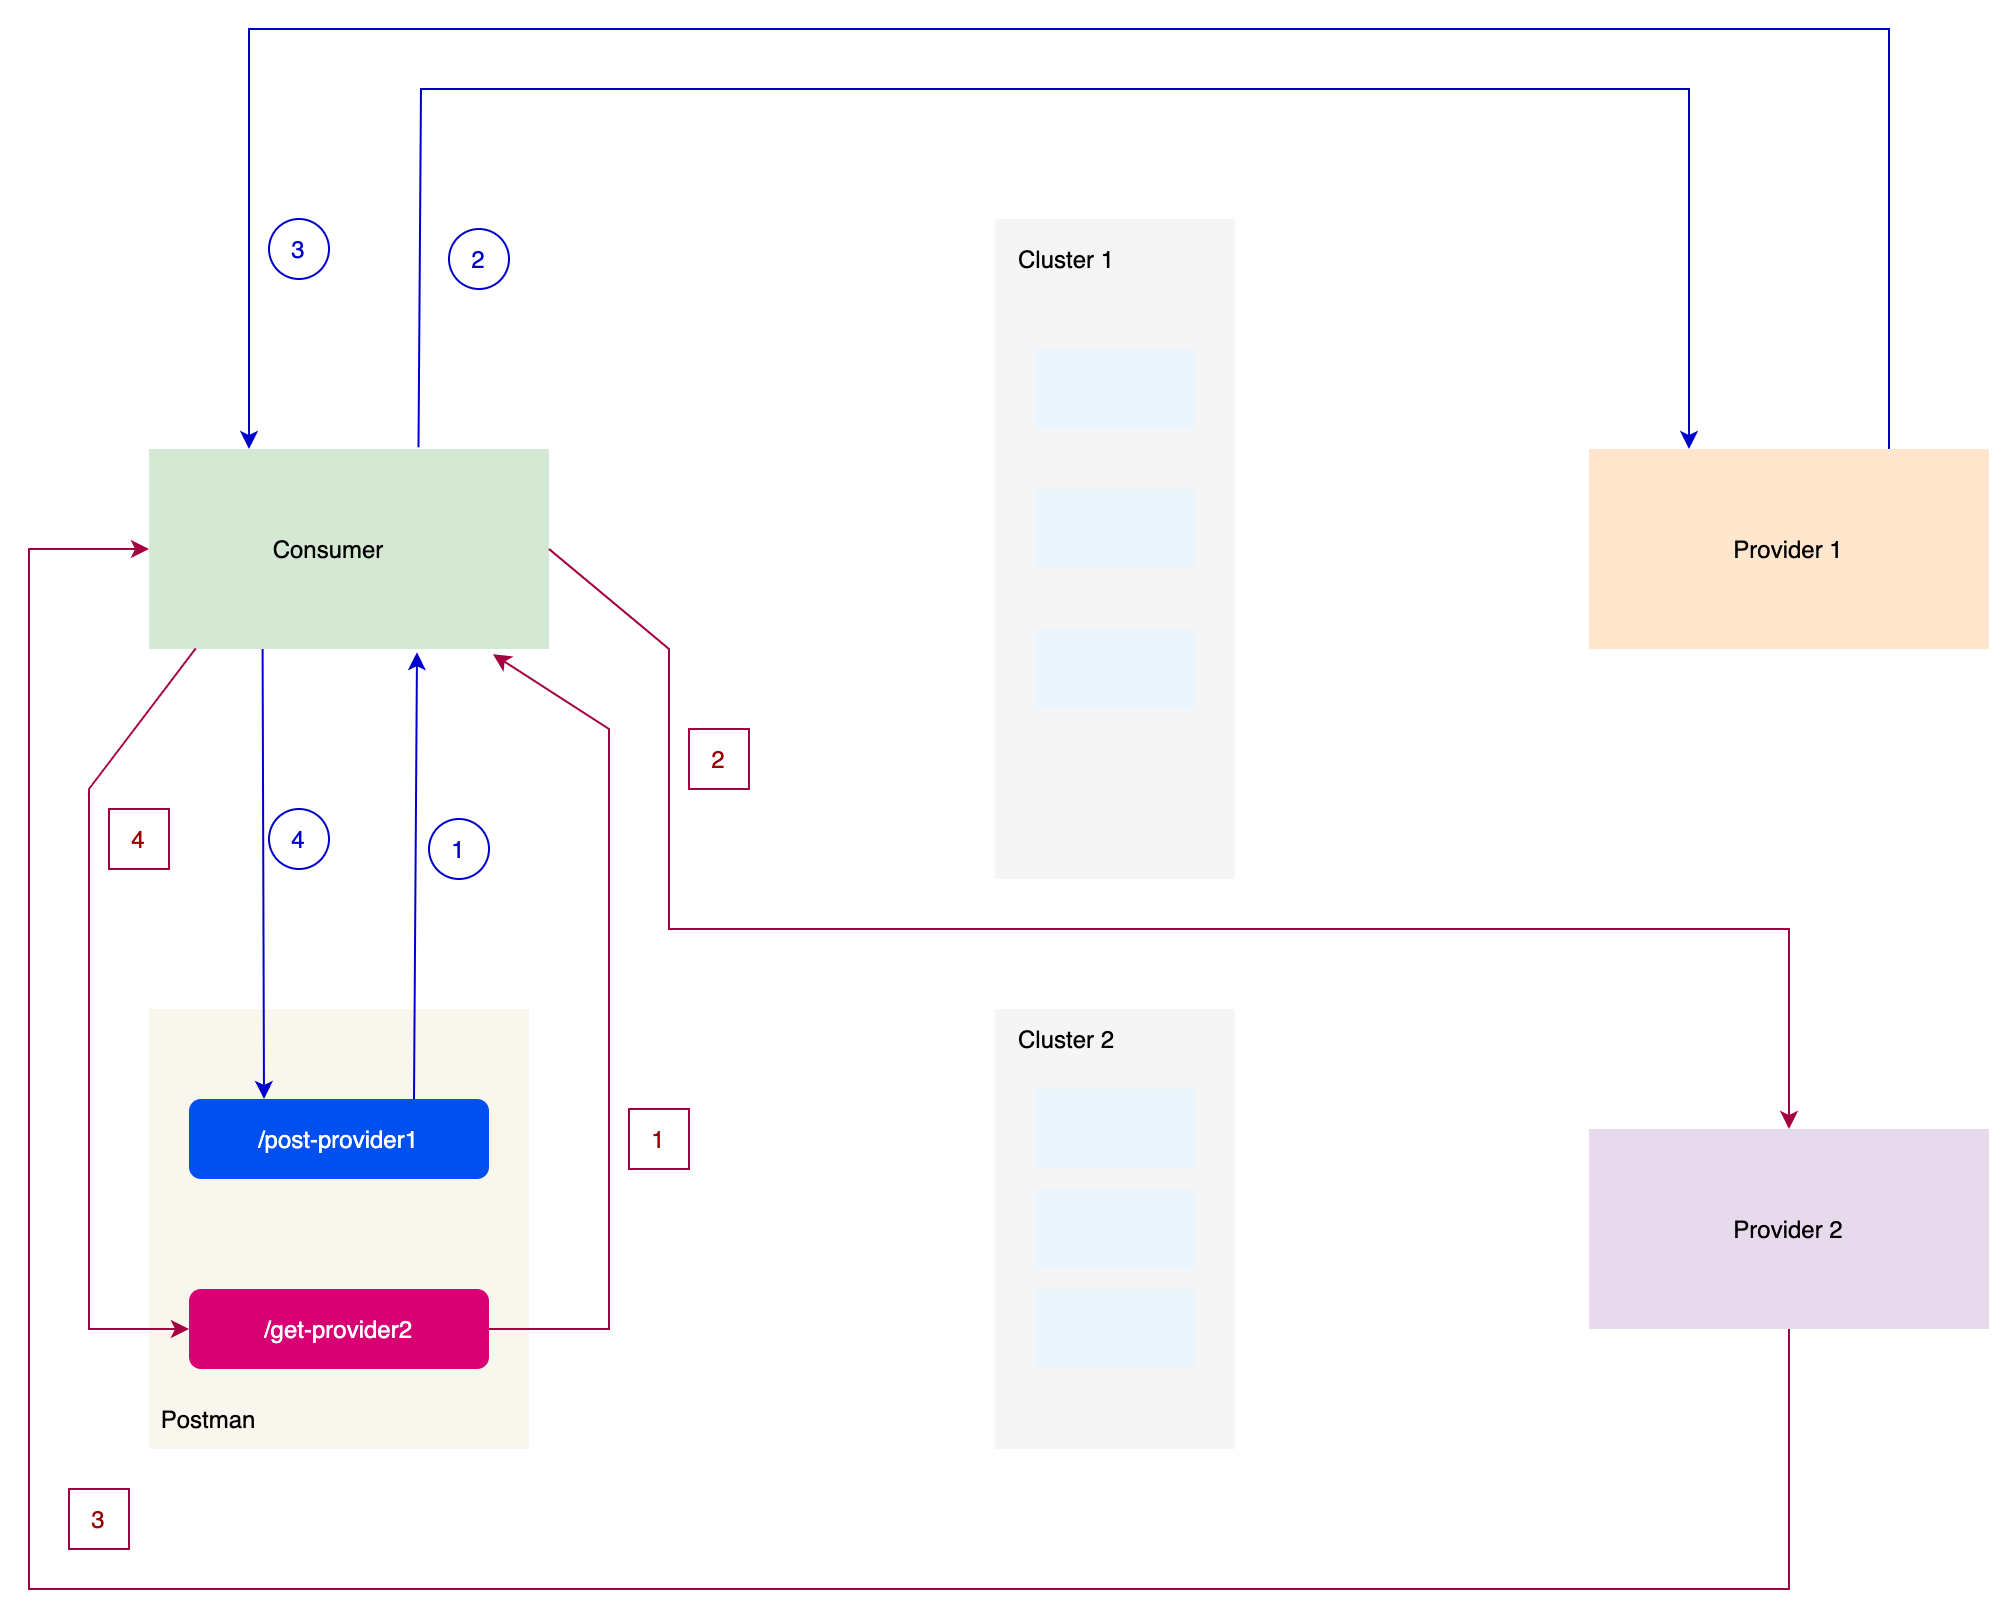

The diagram above was exported from draw.io. Its source (the exported page's mxGraphModel, read from the mxfile embedded in the PNG):
<mxGraphModel dx="2233" dy="728" grid="1" gridSize="10" guides="1" tooltips="1" connect="1" arrows="1" fold="1" page="1" pageScale="1" pageWidth="827" pageHeight="1169" math="0" shadow="0">
  <root>
    <mxCell id="0" />
    <mxCell id="1" parent="0" />
    <mxCell id="X7qGMK9cB8R1yC2NZc6N-1" value="" style="rounded=0;whiteSpace=wrap;html=1;fillColor=#ffe6cc;strokeColor=none;" parent="1" vertex="1">
      <mxGeometry x="660" y="430" width="200" height="100" as="geometry" />
    </mxCell>
    <mxCell id="X7qGMK9cB8R1yC2NZc6N-3" value="" style="rounded=0;whiteSpace=wrap;html=1;fillColor=#f5f5f5;strokeColor=none;fontColor=#333333;" parent="1" vertex="1">
      <mxGeometry x="363" y="315" width="120" height="330" as="geometry" />
    </mxCell>
    <mxCell id="X7qGMK9cB8R1yC2NZc6N-4" value="" style="rounded=0;whiteSpace=wrap;html=1;fillColor=#EAF5FC;strokeColor=none;fontColor=#333333;" parent="1" vertex="1">
      <mxGeometry x="383" y="380" width="80" height="40" as="geometry" />
    </mxCell>
    <mxCell id="X7qGMK9cB8R1yC2NZc6N-5" value="" style="rounded=0;whiteSpace=wrap;html=1;fillColor=#EAF5FC;strokeColor=none;" parent="1" vertex="1">
      <mxGeometry x="383" y="450" width="80" height="40" as="geometry" />
    </mxCell>
    <mxCell id="X7qGMK9cB8R1yC2NZc6N-6" value="" style="rounded=0;whiteSpace=wrap;html=1;fillColor=#EAF5FC;strokeColor=none;" parent="1" vertex="1">
      <mxGeometry x="383" y="520" width="80" height="40" as="geometry" />
    </mxCell>
    <mxCell id="X7qGMK9cB8R1yC2NZc6N-7" value="Cluster 1" style="text;html=1;strokeColor=none;fillColor=none;align=center;verticalAlign=middle;whiteSpace=wrap;rounded=0;" parent="1" vertex="1">
      <mxGeometry x="369" y="320" width="60" height="30" as="geometry" />
    </mxCell>
    <mxCell id="X7qGMK9cB8R1yC2NZc6N-8" value="Provider 1" style="text;html=1;strokeColor=none;fillColor=none;align=center;verticalAlign=middle;whiteSpace=wrap;rounded=0;" parent="1" vertex="1">
      <mxGeometry x="730" y="465" width="60" height="30" as="geometry" />
    </mxCell>
    <mxCell id="X7qGMK9cB8R1yC2NZc6N-9" value="" style="rounded=0;whiteSpace=wrap;html=1;fillColor=#d5e8d4;strokeColor=none;" parent="1" vertex="1">
      <mxGeometry x="-60" y="430" width="200" height="100" as="geometry" />
    </mxCell>
    <mxCell id="X7qGMK9cB8R1yC2NZc6N-11" value="Consumer" style="text;html=1;strokeColor=none;fillColor=none;align=center;verticalAlign=middle;whiteSpace=wrap;rounded=0;" parent="1" vertex="1">
      <mxGeometry y="465" width="60" height="30" as="geometry" />
    </mxCell>
    <mxCell id="1PCaNUX1M2OfLm39Njzx-7" value="" style="rounded=0;whiteSpace=wrap;html=1;fillColor=#E8DAED;strokeColor=none;" parent="1" vertex="1">
      <mxGeometry x="660" y="770" width="200" height="100" as="geometry" />
    </mxCell>
    <mxCell id="1PCaNUX1M2OfLm39Njzx-9" value="Provider 2" style="text;html=1;strokeColor=none;fillColor=none;align=center;verticalAlign=middle;whiteSpace=wrap;rounded=0;" parent="1" vertex="1">
      <mxGeometry x="730" y="805" width="60" height="30" as="geometry" />
    </mxCell>
    <mxCell id="1PCaNUX1M2OfLm39Njzx-10" value="" style="rounded=0;whiteSpace=wrap;html=1;fillColor=#f5f5f5;strokeColor=none;fontColor=#333333;" parent="1" vertex="1">
      <mxGeometry x="363" y="710" width="120" height="220" as="geometry" />
    </mxCell>
    <mxCell id="1PCaNUX1M2OfLm39Njzx-11" value="" style="rounded=0;whiteSpace=wrap;html=1;fillColor=#EAF5FC;strokeColor=none;" parent="1" vertex="1">
      <mxGeometry x="383" y="750" width="80" height="40" as="geometry" />
    </mxCell>
    <mxCell id="1PCaNUX1M2OfLm39Njzx-12" value="" style="rounded=0;whiteSpace=wrap;html=1;fillColor=#EAF5FC;strokeColor=none;" parent="1" vertex="1">
      <mxGeometry x="383" y="800" width="80" height="40" as="geometry" />
    </mxCell>
    <mxCell id="1PCaNUX1M2OfLm39Njzx-13" value="" style="rounded=0;whiteSpace=wrap;html=1;fillColor=#EAF5FC;strokeColor=none;" parent="1" vertex="1">
      <mxGeometry x="383" y="850" width="80" height="40" as="geometry" />
    </mxCell>
    <mxCell id="1PCaNUX1M2OfLm39Njzx-14" value="Cluster 2" style="text;html=1;strokeColor=none;fillColor=none;align=center;verticalAlign=middle;whiteSpace=wrap;rounded=0;" parent="1" vertex="1">
      <mxGeometry x="369" y="710" width="60" height="30" as="geometry" />
    </mxCell>
    <mxCell id="_k_aqhZ8qPjCXraRc2PL-33" value="" style="rounded=0;whiteSpace=wrap;html=1;strokeColor=none;fillColor=#f9f7ed;" parent="1" vertex="1">
      <mxGeometry x="-60" y="710" width="190" height="220" as="geometry" />
    </mxCell>
    <mxCell id="_k_aqhZ8qPjCXraRc2PL-34" value="Postman" style="text;html=1;strokeColor=none;fillColor=none;align=center;verticalAlign=middle;whiteSpace=wrap;rounded=0;fontColor=#000000;" parent="1" vertex="1">
      <mxGeometry x="-60" y="900" width="60" height="30" as="geometry" />
    </mxCell>
    <mxCell id="_k_aqhZ8qPjCXraRc2PL-35" value="&lt;span style=&quot;text-align: left&quot;&gt;/post-provider1&lt;/span&gt;" style="rounded=1;whiteSpace=wrap;html=1;fontColor=#ffffff;strokeColor=none;fillColor=#0050ef;" parent="1" vertex="1">
      <mxGeometry x="-40" y="755" width="150" height="40" as="geometry" />
    </mxCell>
    <mxCell id="_k_aqhZ8qPjCXraRc2PL-36" value="" style="endArrow=classic;html=1;rounded=0;fontColor=#000000;strokeColor=#0000CC;strokeWidth=1;jumpStyle=none;exitX=0.75;exitY=0;exitDx=0;exitDy=0;entryX=0.67;entryY=1.016;entryDx=0;entryDy=0;entryPerimeter=0;" parent="1" source="_k_aqhZ8qPjCXraRc2PL-35" target="X7qGMK9cB8R1yC2NZc6N-9" edge="1">
      <mxGeometry width="50" height="50" relative="1" as="geometry">
        <mxPoint x="-190" y="770" as="sourcePoint" />
        <mxPoint x="-140" y="720" as="targetPoint" />
      </mxGeometry>
    </mxCell>
    <mxCell id="_k_aqhZ8qPjCXraRc2PL-37" value="" style="endArrow=classic;html=1;rounded=0;fontColor=#000000;strokeColor=#0000CC;strokeWidth=1;jumpStyle=none;exitX=0.674;exitY=-0.009;exitDx=0;exitDy=0;entryX=0.25;entryY=0;entryDx=0;entryDy=0;exitPerimeter=0;" parent="1" source="X7qGMK9cB8R1yC2NZc6N-9" target="X7qGMK9cB8R1yC2NZc6N-1" edge="1">
      <mxGeometry width="50" height="50" relative="1" as="geometry">
        <mxPoint x="82.49999999999977" y="790" as="sourcePoint" />
        <mxPoint x="84" y="541.6000000000001" as="targetPoint" />
        <Array as="points">
          <mxPoint x="76" y="250" />
          <mxPoint x="710" y="250" />
        </Array>
      </mxGeometry>
    </mxCell>
    <mxCell id="_k_aqhZ8qPjCXraRc2PL-38" value="" style="endArrow=none;html=1;rounded=0;fontColor=#000000;strokeColor=#0000CC;strokeWidth=1;jumpStyle=none;exitX=0.25;exitY=0;exitDx=0;exitDy=0;entryX=0.75;entryY=0;entryDx=0;entryDy=0;endFill=0;startArrow=classic;startFill=1;" parent="1" source="X7qGMK9cB8R1yC2NZc6N-9" target="X7qGMK9cB8R1yC2NZc6N-1" edge="1">
      <mxGeometry width="50" height="50" relative="1" as="geometry">
        <mxPoint x="84.79999999999973" y="439.0999999999999" as="sourcePoint" />
        <mxPoint x="720" y="440" as="targetPoint" />
        <Array as="points">
          <mxPoint x="-10" y="220" />
          <mxPoint x="810" y="220" />
        </Array>
      </mxGeometry>
    </mxCell>
    <mxCell id="_k_aqhZ8qPjCXraRc2PL-39" value="" style="endArrow=classic;html=1;rounded=0;fontColor=#000000;strokeColor=#0000CC;strokeWidth=1;jumpStyle=none;exitX=0.284;exitY=1;exitDx=0;exitDy=0;entryX=0.25;entryY=0;entryDx=0;entryDy=0;exitPerimeter=0;" parent="1" source="X7qGMK9cB8R1yC2NZc6N-9" target="_k_aqhZ8qPjCXraRc2PL-35" edge="1">
      <mxGeometry width="50" height="50" relative="1" as="geometry">
        <mxPoint x="82.5" y="790" as="sourcePoint" />
        <mxPoint x="84" y="541.5999999999999" as="targetPoint" />
      </mxGeometry>
    </mxCell>
    <mxCell id="_k_aqhZ8qPjCXraRc2PL-41" value="1" style="ellipse;whiteSpace=wrap;html=1;aspect=fixed;fontColor=#0000CC;strokeColor=#0000CC;fillColor=none;" parent="1" vertex="1">
      <mxGeometry x="80" y="615" width="30" height="30" as="geometry" />
    </mxCell>
    <mxCell id="_k_aqhZ8qPjCXraRc2PL-42" value="2" style="ellipse;whiteSpace=wrap;html=1;aspect=fixed;fontColor=#0000CC;strokeColor=#0000CC;fillColor=none;" parent="1" vertex="1">
      <mxGeometry x="90" y="320" width="30" height="30" as="geometry" />
    </mxCell>
    <mxCell id="_k_aqhZ8qPjCXraRc2PL-43" value="3" style="ellipse;whiteSpace=wrap;html=1;aspect=fixed;fontColor=#0000CC;strokeColor=#0000CC;fillColor=none;" parent="1" vertex="1">
      <mxGeometry y="315" width="30" height="30" as="geometry" />
    </mxCell>
    <mxCell id="_k_aqhZ8qPjCXraRc2PL-45" value="4" style="ellipse;whiteSpace=wrap;html=1;aspect=fixed;fontColor=#0000CC;strokeColor=#0000CC;fillColor=none;" parent="1" vertex="1">
      <mxGeometry y="610" width="30" height="30" as="geometry" />
    </mxCell>
    <mxCell id="_k_aqhZ8qPjCXraRc2PL-46" value="&lt;span style=&quot;text-align: left&quot;&gt;/get-provider2&lt;/span&gt;" style="rounded=1;whiteSpace=wrap;html=1;fontColor=#ffffff;strokeColor=none;fillColor=#d80073;" parent="1" vertex="1">
      <mxGeometry x="-40" y="850" width="150" height="40" as="geometry" />
    </mxCell>
    <mxCell id="_k_aqhZ8qPjCXraRc2PL-47" value="" style="endArrow=classic;html=1;rounded=0;fontColor=#0000CC;strokeColor=#A50040;strokeWidth=1;jumpStyle=none;fillColor=#d80073;exitX=1;exitY=0.5;exitDx=0;exitDy=0;entryX=0.86;entryY=1.026;entryDx=0;entryDy=0;entryPerimeter=0;" parent="1" source="_k_aqhZ8qPjCXraRc2PL-46" target="X7qGMK9cB8R1yC2NZc6N-9" edge="1">
      <mxGeometry width="50" height="50" relative="1" as="geometry">
        <mxPoint x="100" y="1050" as="sourcePoint" />
        <mxPoint x="150" y="1000" as="targetPoint" />
        <Array as="points">
          <mxPoint x="170" y="870" />
          <mxPoint x="170" y="570" />
        </Array>
      </mxGeometry>
    </mxCell>
    <mxCell id="_k_aqhZ8qPjCXraRc2PL-48" value="" style="endArrow=classic;html=1;rounded=0;fontColor=#0000CC;strokeColor=#A50040;strokeWidth=1;jumpStyle=none;fillColor=#d80073;entryX=0.5;entryY=0;entryDx=0;entryDy=0;exitX=1;exitY=0.5;exitDx=0;exitDy=0;" parent="1" source="X7qGMK9cB8R1yC2NZc6N-9" target="1PCaNUX1M2OfLm39Njzx-7" edge="1">
      <mxGeometry width="50" height="50" relative="1" as="geometry">
        <mxPoint x="220" y="500" as="sourcePoint" />
        <mxPoint x="122" y="542.6000000000001" as="targetPoint" />
        <Array as="points">
          <mxPoint x="200" y="530" />
          <mxPoint x="200" y="670" />
          <mxPoint x="760" y="670" />
        </Array>
      </mxGeometry>
    </mxCell>
    <mxCell id="_k_aqhZ8qPjCXraRc2PL-49" value="" style="endArrow=classic;html=1;rounded=0;fontColor=#0000CC;strokeColor=#A50040;strokeWidth=1;jumpStyle=none;fillColor=#d80073;exitX=0.5;exitY=1;exitDx=0;exitDy=0;entryX=0;entryY=0.5;entryDx=0;entryDy=0;" parent="1" source="1PCaNUX1M2OfLm39Njzx-7" target="X7qGMK9cB8R1yC2NZc6N-9" edge="1">
      <mxGeometry width="50" height="50" relative="1" as="geometry">
        <mxPoint x="120" y="879.9999999999998" as="sourcePoint" />
        <mxPoint x="122" y="542.6000000000001" as="targetPoint" />
        <Array as="points">
          <mxPoint x="760" y="1000" />
          <mxPoint x="-120" y="1000" />
          <mxPoint x="-120" y="480" />
        </Array>
      </mxGeometry>
    </mxCell>
    <mxCell id="_k_aqhZ8qPjCXraRc2PL-50" value="" style="endArrow=classic;html=1;rounded=0;fontColor=#0000CC;strokeColor=#A50040;strokeWidth=1;jumpStyle=none;fillColor=#d80073;entryX=0;entryY=0.5;entryDx=0;entryDy=0;exitX=0.117;exitY=0.997;exitDx=0;exitDy=0;exitPerimeter=0;" parent="1" source="X7qGMK9cB8R1yC2NZc6N-9" target="_k_aqhZ8qPjCXraRc2PL-46" edge="1">
      <mxGeometry width="50" height="50" relative="1" as="geometry">
        <mxPoint x="-50" y="570" as="sourcePoint" />
        <mxPoint x="-50" y="489.9999999999998" as="targetPoint" />
        <Array as="points">
          <mxPoint x="-90" y="600" />
          <mxPoint x="-90" y="870" />
        </Array>
      </mxGeometry>
    </mxCell>
    <mxCell id="_k_aqhZ8qPjCXraRc2PL-51" value="&lt;font color=&quot;#990000&quot;&gt;1&lt;/font&gt;" style="whiteSpace=wrap;html=1;aspect=fixed;fontColor=#ffffff;strokeColor=#A50040;fillColor=none;" parent="1" vertex="1">
      <mxGeometry x="180" y="760" width="30" height="30" as="geometry" />
    </mxCell>
    <mxCell id="_k_aqhZ8qPjCXraRc2PL-52" value="&lt;font color=&quot;#990000&quot;&gt;2&lt;/font&gt;" style="whiteSpace=wrap;html=1;aspect=fixed;fontColor=#ffffff;strokeColor=#A50040;fillColor=none;" parent="1" vertex="1">
      <mxGeometry x="210" y="570" width="30" height="30" as="geometry" />
    </mxCell>
    <mxCell id="_k_aqhZ8qPjCXraRc2PL-53" value="&lt;font color=&quot;#990000&quot;&gt;3&lt;/font&gt;" style="whiteSpace=wrap;html=1;aspect=fixed;fontColor=#ffffff;strokeColor=#A50040;fillColor=none;" parent="1" vertex="1">
      <mxGeometry x="-100" y="950" width="30" height="30" as="geometry" />
    </mxCell>
    <mxCell id="_k_aqhZ8qPjCXraRc2PL-54" value="&lt;font color=&quot;#990000&quot;&gt;4&lt;/font&gt;" style="whiteSpace=wrap;html=1;aspect=fixed;fontColor=#ffffff;strokeColor=#A50040;fillColor=none;" parent="1" vertex="1">
      <mxGeometry x="-80" y="610" width="30" height="30" as="geometry" />
    </mxCell>
  </root>
</mxGraphModel>